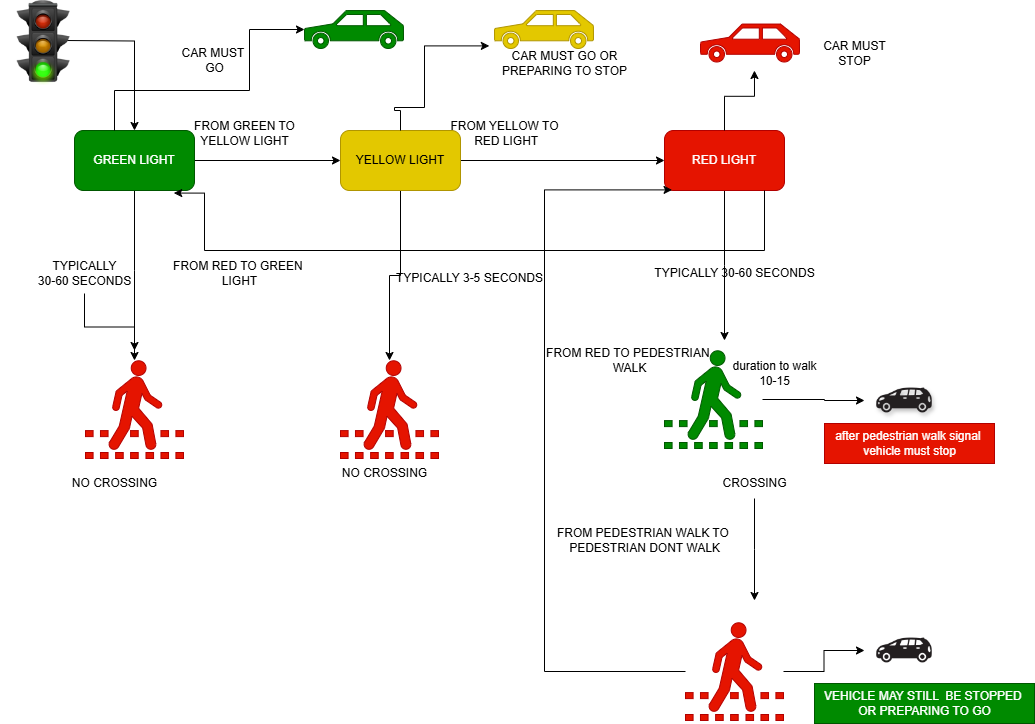

The diagram above was exported from draw.io. Its source (the exported page's mxGraphModel, read from the mxfile embedded in the PNG):
<mxGraphModel dx="1050" dy="557" grid="1" gridSize="10" guides="1" tooltips="1" connect="1" arrows="1" fold="1" page="1" pageScale="1" pageWidth="850" pageHeight="1100" background="#ffffff" math="0" shadow="0">
  <root>
    <mxCell id="0" />
    <mxCell id="1" parent="0" />
    <mxCell id="h3AYSNyu3XFiAETpTptT-8" style="edgeStyle=orthogonalEdgeStyle;rounded=0;orthogonalLoop=1;jettySize=auto;html=1;" edge="1" parent="1" source="h3AYSNyu3XFiAETpTptT-1">
      <mxGeometry relative="1" as="geometry">
        <mxPoint x="170" y="360" as="targetPoint" />
      </mxGeometry>
    </mxCell>
    <mxCell id="h3AYSNyu3XFiAETpTptT-14" style="edgeStyle=orthogonalEdgeStyle;rounded=0;orthogonalLoop=1;jettySize=auto;html=1;entryX=0;entryY=0.5;entryDx=0;entryDy=0;" edge="1" parent="1" source="h3AYSNyu3XFiAETpTptT-1" target="h3AYSNyu3XFiAETpTptT-3">
      <mxGeometry relative="1" as="geometry" />
    </mxCell>
    <mxCell id="h3AYSNyu3XFiAETpTptT-1" value="GREEN LIGHT" style="rounded=1;whiteSpace=wrap;html=1;fillColor=#008a00;fontColor=#ffffff;strokeColor=#005700;" vertex="1" parent="1">
      <mxGeometry x="110" y="140" width="120" height="60" as="geometry" />
    </mxCell>
    <mxCell id="h3AYSNyu3XFiAETpTptT-19" style="edgeStyle=orthogonalEdgeStyle;rounded=0;orthogonalLoop=1;jettySize=auto;html=1;" edge="1" parent="1" source="h3AYSNyu3XFiAETpTptT-2">
      <mxGeometry relative="1" as="geometry">
        <mxPoint x="760" y="350" as="targetPoint" />
      </mxGeometry>
    </mxCell>
    <mxCell id="h3AYSNyu3XFiAETpTptT-2" value="RED LIGHT" style="rounded=1;whiteSpace=wrap;html=1;fillColor=#e51400;fontColor=#ffffff;strokeColor=#B20000;" vertex="1" parent="1">
      <mxGeometry x="700" y="140" width="120" height="60" as="geometry" />
    </mxCell>
    <mxCell id="h3AYSNyu3XFiAETpTptT-15" style="edgeStyle=orthogonalEdgeStyle;rounded=0;orthogonalLoop=1;jettySize=auto;html=1;" edge="1" parent="1" source="h3AYSNyu3XFiAETpTptT-3" target="h3AYSNyu3XFiAETpTptT-2">
      <mxGeometry relative="1" as="geometry" />
    </mxCell>
    <mxCell id="h3AYSNyu3XFiAETpTptT-17" style="edgeStyle=orthogonalEdgeStyle;rounded=0;orthogonalLoop=1;jettySize=auto;html=1;" edge="1" parent="1" source="h3AYSNyu3XFiAETpTptT-3" target="h3AYSNyu3XFiAETpTptT-9">
      <mxGeometry relative="1" as="geometry" />
    </mxCell>
    <mxCell id="h3AYSNyu3XFiAETpTptT-3" value="YELLOW LIGHT" style="rounded=1;whiteSpace=wrap;html=1;fillColor=#e3c800;fontColor=#000000;strokeColor=#B09500;" vertex="1" parent="1">
      <mxGeometry x="376" y="140" width="120" height="60" as="geometry" />
    </mxCell>
    <mxCell id="h3AYSNyu3XFiAETpTptT-5" value="" style="shape=mxgraph.signs.safety.pedestrian_crossing;html=1;pointerEvents=1;fillColor=#e51400;strokeColor=#B20000;verticalLabelPosition=bottom;verticalAlign=top;align=center;fontColor=#ffffff;" vertex="1" parent="1">
      <mxGeometry x="121" y="370" width="98" height="98" as="geometry" />
    </mxCell>
    <mxCell id="h3AYSNyu3XFiAETpTptT-7" value="NO CROSSING" style="text;html=1;align=center;verticalAlign=middle;resizable=0;points=[];autosize=1;strokeColor=none;fillColor=none;" vertex="1" parent="1">
      <mxGeometry x="95" y="478" width="110" height="30" as="geometry" />
    </mxCell>
    <mxCell id="h3AYSNyu3XFiAETpTptT-9" value="" style="shape=mxgraph.signs.safety.pedestrian_crossing;html=1;pointerEvents=1;fillColor=#e51400;strokeColor=#B20000;verticalLabelPosition=bottom;verticalAlign=top;align=center;fontColor=#ffffff;" vertex="1" parent="1">
      <mxGeometry x="376" y="370" width="98" height="98" as="geometry" />
    </mxCell>
    <mxCell id="h3AYSNyu3XFiAETpTptT-38" style="edgeStyle=orthogonalEdgeStyle;rounded=0;orthogonalLoop=1;jettySize=auto;html=1;" edge="1" parent="1" source="h3AYSNyu3XFiAETpTptT-10" target="h3AYSNyu3XFiAETpTptT-36">
      <mxGeometry relative="1" as="geometry">
        <Array as="points">
          <mxPoint x="860" y="409" />
          <mxPoint x="860" y="410" />
        </Array>
      </mxGeometry>
    </mxCell>
    <mxCell id="h3AYSNyu3XFiAETpTptT-10" value="" style="shape=mxgraph.signs.safety.pedestrian_crossing;html=1;pointerEvents=1;fillColor=#008a00;strokeColor=#005700;verticalLabelPosition=bottom;verticalAlign=top;align=center;fontColor=#ffffff;" vertex="1" parent="1">
      <mxGeometry x="700" y="360" width="98" height="98" as="geometry" />
    </mxCell>
    <mxCell id="h3AYSNyu3XFiAETpTptT-58" value="" style="edgeStyle=orthogonalEdgeStyle;rounded=0;orthogonalLoop=1;jettySize=auto;html=1;" edge="1" parent="1" source="h3AYSNyu3XFiAETpTptT-11" target="h3AYSNyu3XFiAETpTptT-5">
      <mxGeometry relative="1" as="geometry" />
    </mxCell>
    <mxCell id="h3AYSNyu3XFiAETpTptT-11" value="TYPICALLY&lt;div&gt;30-60 SECONDS&lt;/div&gt;" style="text;html=1;align=center;verticalAlign=middle;resizable=0;points=[];autosize=1;strokeColor=none;fillColor=none;" vertex="1" parent="1">
      <mxGeometry x="60" y="263" width="120" height="40" as="geometry" />
    </mxCell>
    <mxCell id="h3AYSNyu3XFiAETpTptT-13" style="edgeStyle=orthogonalEdgeStyle;rounded=0;orthogonalLoop=1;jettySize=auto;html=1;entryX=0.5;entryY=0;entryDx=0;entryDy=0;" edge="1" parent="1" target="h3AYSNyu3XFiAETpTptT-1">
      <mxGeometry relative="1" as="geometry">
        <mxPoint x="100" y="50" as="sourcePoint" />
      </mxGeometry>
    </mxCell>
    <mxCell id="h3AYSNyu3XFiAETpTptT-20" value="NO CROSSING" style="text;html=1;align=center;verticalAlign=middle;resizable=0;points=[];autosize=1;strokeColor=none;fillColor=none;" vertex="1" parent="1">
      <mxGeometry x="365" y="468" width="110" height="30" as="geometry" />
    </mxCell>
    <mxCell id="h3AYSNyu3XFiAETpTptT-28" style="edgeStyle=orthogonalEdgeStyle;rounded=0;orthogonalLoop=1;jettySize=auto;html=1;" edge="1" parent="1" source="h3AYSNyu3XFiAETpTptT-21">
      <mxGeometry relative="1" as="geometry">
        <mxPoint x="790" y="610" as="targetPoint" />
      </mxGeometry>
    </mxCell>
    <mxCell id="h3AYSNyu3XFiAETpTptT-21" value="CROSSING" style="text;html=1;align=center;verticalAlign=middle;resizable=0;points=[];autosize=1;strokeColor=none;fillColor=none;" vertex="1" parent="1">
      <mxGeometry x="745" y="478" width="90" height="30" as="geometry" />
    </mxCell>
    <mxCell id="h3AYSNyu3XFiAETpTptT-22" value="TYPICALLY 3-5 SECONDS" style="text;html=1;align=center;verticalAlign=middle;resizable=0;points=[];autosize=1;strokeColor=none;fillColor=none;" vertex="1" parent="1">
      <mxGeometry x="420" y="273" width="170" height="30" as="geometry" />
    </mxCell>
    <mxCell id="h3AYSNyu3XFiAETpTptT-24" value="TYPICALLY 30-60 SECONDS" style="text;html=1;align=center;verticalAlign=middle;resizable=0;points=[];autosize=1;strokeColor=none;fillColor=none;" vertex="1" parent="1">
      <mxGeometry x="680" y="268" width="180" height="30" as="geometry" />
    </mxCell>
    <mxCell id="h3AYSNyu3XFiAETpTptT-45" style="edgeStyle=orthogonalEdgeStyle;rounded=0;orthogonalLoop=1;jettySize=auto;html=1;" edge="1" parent="1" source="h3AYSNyu3XFiAETpTptT-27" target="h3AYSNyu3XFiAETpTptT-43">
      <mxGeometry relative="1" as="geometry" />
    </mxCell>
    <mxCell id="h3AYSNyu3XFiAETpTptT-27" value="" style="shape=mxgraph.signs.safety.pedestrian_crossing;html=1;pointerEvents=1;fillColor=#e51400;strokeColor=#B20000;verticalLabelPosition=bottom;verticalAlign=top;align=center;fontColor=#ffffff;" vertex="1" parent="1">
      <mxGeometry x="721" y="632" width="98" height="98" as="geometry" />
    </mxCell>
    <mxCell id="h3AYSNyu3XFiAETpTptT-29" value="FROM GREEN TO&lt;div&gt;YELLOW LIGHT&lt;/div&gt;" style="text;html=1;align=center;verticalAlign=middle;resizable=0;points=[];autosize=1;strokeColor=none;fillColor=none;" vertex="1" parent="1">
      <mxGeometry x="220" y="123" width="120" height="40" as="geometry" />
    </mxCell>
    <mxCell id="h3AYSNyu3XFiAETpTptT-30" value="FROM YELLOW TO&lt;div&gt;&amp;nbsp;RED LIGHT&lt;/div&gt;" style="text;html=1;align=center;verticalAlign=middle;resizable=0;points=[];autosize=1;strokeColor=none;fillColor=none;" vertex="1" parent="1">
      <mxGeometry x="475" y="123" width="130" height="40" as="geometry" />
    </mxCell>
    <mxCell id="h3AYSNyu3XFiAETpTptT-31" style="edgeStyle=orthogonalEdgeStyle;rounded=0;orthogonalLoop=1;jettySize=auto;html=1;entryX=0.827;entryY=1.043;entryDx=0;entryDy=0;entryPerimeter=0;" edge="1" parent="1" source="h3AYSNyu3XFiAETpTptT-2" target="h3AYSNyu3XFiAETpTptT-1">
      <mxGeometry relative="1" as="geometry">
        <Array as="points">
          <mxPoint x="800" y="260" />
          <mxPoint x="240" y="260" />
          <mxPoint x="240" y="203" />
        </Array>
      </mxGeometry>
    </mxCell>
    <mxCell id="h3AYSNyu3XFiAETpTptT-32" value="FROM RED TO GREEN&amp;nbsp;&lt;div&gt;LIGHT&lt;/div&gt;" style="text;html=1;align=center;verticalAlign=middle;resizable=0;points=[];autosize=1;strokeColor=none;fillColor=none;" vertex="1" parent="1">
      <mxGeometry x="195" y="263" width="160" height="40" as="geometry" />
    </mxCell>
    <mxCell id="h3AYSNyu3XFiAETpTptT-33" value="FROM RED TO PEDESTRIAN&amp;nbsp;&lt;div&gt;WALK&lt;/div&gt;" style="text;html=1;align=center;verticalAlign=middle;resizable=0;points=[];autosize=1;strokeColor=none;fillColor=none;" vertex="1" parent="1">
      <mxGeometry x="570" y="350" width="190" height="40" as="geometry" />
    </mxCell>
    <mxCell id="h3AYSNyu3XFiAETpTptT-34" value="FROM PEDESTRIAN WALK TO&amp;nbsp;&lt;div&gt;PEDESTRIAN DONT WALK&lt;/div&gt;" style="text;html=1;align=center;verticalAlign=middle;resizable=0;points=[];autosize=1;strokeColor=none;fillColor=none;" vertex="1" parent="1">
      <mxGeometry x="580" y="530" width="200" height="40" as="geometry" />
    </mxCell>
    <mxCell id="h3AYSNyu3XFiAETpTptT-35" style="edgeStyle=orthogonalEdgeStyle;rounded=0;orthogonalLoop=1;jettySize=auto;html=1;entryX=0.063;entryY=0.99;entryDx=0;entryDy=0;entryPerimeter=0;" edge="1" parent="1" source="h3AYSNyu3XFiAETpTptT-27" target="h3AYSNyu3XFiAETpTptT-2">
      <mxGeometry relative="1" as="geometry">
        <Array as="points">
          <mxPoint x="580" y="681" />
          <mxPoint x="580" y="199" />
        </Array>
      </mxGeometry>
    </mxCell>
    <mxCell id="h3AYSNyu3XFiAETpTptT-36" value="" style="shape=image;html=1;verticalAlign=top;verticalLabelPosition=bottom;labelBackgroundColor=#ffffff;imageAspect=0;aspect=fixed;image=https://cdn4.iconfinder.com/data/icons/transportation-190/1000/carrier_office_people_person_people_carrier_people_business_success-128.png;shadow=1;" vertex="1" parent="1">
      <mxGeometry x="900" y="370" width="80" height="80" as="geometry" />
    </mxCell>
    <mxCell id="h3AYSNyu3XFiAETpTptT-37" value="vehicle stop" style="text;html=1;align=center;verticalAlign=middle;resizable=0;points=[];autosize=1;strokeColor=none;fillColor=none;" vertex="1" parent="1">
      <mxGeometry x="895" y="438" width="90" height="30" as="geometry" />
    </mxCell>
    <mxCell id="h3AYSNyu3XFiAETpTptT-39" value="after pedestrian walk signal&amp;nbsp;&lt;div&gt;vehicle must stop&lt;/div&gt;" style="text;html=1;align=center;verticalAlign=middle;resizable=0;points=[];autosize=1;strokeColor=#B20000;fillColor=#e51400;fontColor=#ffffff;" vertex="1" parent="1">
      <mxGeometry x="860" y="433" width="170" height="40" as="geometry" />
    </mxCell>
    <mxCell id="h3AYSNyu3XFiAETpTptT-41" value="duration to walk&lt;div&gt;10-15&lt;/div&gt;" style="text;html=1;align=center;verticalAlign=middle;resizable=0;points=[];autosize=1;strokeColor=none;fillColor=none;" vertex="1" parent="1">
      <mxGeometry x="755" y="363" width="110" height="40" as="geometry" />
    </mxCell>
    <mxCell id="h3AYSNyu3XFiAETpTptT-43" value="" style="shape=image;html=1;verticalAlign=top;verticalLabelPosition=bottom;labelBackgroundColor=#ffffff;imageAspect=0;aspect=fixed;image=https://cdn4.iconfinder.com/data/icons/transportation-190/1000/carrier_office_people_person_people_carrier_people_business_success-128.png" vertex="1" parent="1">
      <mxGeometry x="900" y="620" width="80" height="80" as="geometry" />
    </mxCell>
    <mxCell id="h3AYSNyu3XFiAETpTptT-44" value="VEHICLE MAY STILL&amp;nbsp; BE STOPPED&amp;nbsp;&lt;div&gt;OR PREPARING TO GO&lt;/div&gt;" style="text;html=1;align=center;verticalAlign=middle;resizable=0;points=[];autosize=1;strokeColor=#005700;fillColor=#008a00;fontColor=#ffffff;" vertex="1" parent="1">
      <mxGeometry x="850" y="693" width="220" height="40" as="geometry" />
    </mxCell>
    <mxCell id="h3AYSNyu3XFiAETpTptT-46" value="" style="shape=image;html=1;verticalAlign=top;verticalLabelPosition=bottom;labelBackgroundColor=#ffffff;imageAspect=0;aspect=fixed;image=https://cdn2.iconfinder.com/data/icons/crystalproject/128x128/apps/daemons.png" vertex="1" parent="1">
      <mxGeometry x="36" y="10" width="85" height="85" as="geometry" />
    </mxCell>
    <mxCell id="h3AYSNyu3XFiAETpTptT-47" value="" style="shape=mxgraph.signs.transportation.car_3;html=1;pointerEvents=1;fillColor=#008a00;strokeColor=#005700;verticalLabelPosition=bottom;verticalAlign=top;align=center;fontColor=#ffffff;direction=east;" vertex="1" parent="1">
      <mxGeometry x="340" y="20" width="99" height="38" as="geometry" />
    </mxCell>
    <mxCell id="h3AYSNyu3XFiAETpTptT-48" style="edgeStyle=orthogonalEdgeStyle;rounded=0;orthogonalLoop=1;jettySize=auto;html=1;entryX=0;entryY=0.5;entryDx=0;entryDy=0;entryPerimeter=0;" edge="1" parent="1" source="h3AYSNyu3XFiAETpTptT-1" target="h3AYSNyu3XFiAETpTptT-47">
      <mxGeometry relative="1" as="geometry">
        <Array as="points">
          <mxPoint x="150" y="100" />
          <mxPoint x="285" y="100" />
          <mxPoint x="285" y="39" />
        </Array>
      </mxGeometry>
    </mxCell>
    <mxCell id="h3AYSNyu3XFiAETpTptT-49" value="CAR MUST&amp;nbsp;&lt;div&gt;GO&lt;/div&gt;" style="text;html=1;align=center;verticalAlign=middle;resizable=0;points=[];autosize=1;strokeColor=none;fillColor=none;" vertex="1" parent="1">
      <mxGeometry x="205" y="50" width="90" height="40" as="geometry" />
    </mxCell>
    <mxCell id="h3AYSNyu3XFiAETpTptT-50" value="" style="shape=mxgraph.signs.transportation.car_3;html=1;pointerEvents=1;fillColor=#e3c800;strokeColor=#B09500;verticalLabelPosition=bottom;verticalAlign=top;align=center;fontColor=#000000;" vertex="1" parent="1">
      <mxGeometry x="530" y="20" width="99" height="38" as="geometry" />
    </mxCell>
    <mxCell id="h3AYSNyu3XFiAETpTptT-53" value="CAR MUST GO OR&lt;div&gt;PREPARING TO STOP&lt;/div&gt;" style="text;html=1;align=center;verticalAlign=middle;resizable=0;points=[];autosize=1;strokeColor=none;fillColor=none;" vertex="1" parent="1">
      <mxGeometry x="525" y="53" width="150" height="40" as="geometry" />
    </mxCell>
    <mxCell id="h3AYSNyu3XFiAETpTptT-54" style="edgeStyle=orthogonalEdgeStyle;rounded=0;orthogonalLoop=1;jettySize=auto;html=1;entryX=-0.001;entryY=0.06;entryDx=0;entryDy=0;entryPerimeter=0;" edge="1" parent="1" source="h3AYSNyu3XFiAETpTptT-3" target="h3AYSNyu3XFiAETpTptT-53">
      <mxGeometry relative="1" as="geometry">
        <Array as="points">
          <mxPoint x="436" y="120" />
          <mxPoint x="430" y="120" />
          <mxPoint x="430" y="117" />
          <mxPoint x="460" y="117" />
          <mxPoint x="460" y="55" />
        </Array>
      </mxGeometry>
    </mxCell>
    <mxCell id="h3AYSNyu3XFiAETpTptT-55" value="" style="shape=mxgraph.signs.transportation.car_3;html=1;pointerEvents=1;fillColor=#e51400;strokeColor=#B20000;verticalLabelPosition=bottom;verticalAlign=top;align=center;fontColor=#ffffff;" vertex="1" parent="1">
      <mxGeometry x="736" y="33.5" width="99" height="38" as="geometry" />
    </mxCell>
    <mxCell id="h3AYSNyu3XFiAETpTptT-56" value="CAR MUST&lt;div&gt;STOP&lt;/div&gt;" style="text;html=1;align=center;verticalAlign=middle;resizable=0;points=[];autosize=1;strokeColor=none;fillColor=none;" vertex="1" parent="1">
      <mxGeometry x="845" y="43" width="90" height="40" as="geometry" />
    </mxCell>
    <mxCell id="h3AYSNyu3XFiAETpTptT-57" style="edgeStyle=orthogonalEdgeStyle;rounded=0;orthogonalLoop=1;jettySize=auto;html=1;entryX=0.545;entryY=1.224;entryDx=0;entryDy=0;entryPerimeter=0;" edge="1" parent="1" source="h3AYSNyu3XFiAETpTptT-2" target="h3AYSNyu3XFiAETpTptT-55">
      <mxGeometry relative="1" as="geometry" />
    </mxCell>
  </root>
</mxGraphModel>